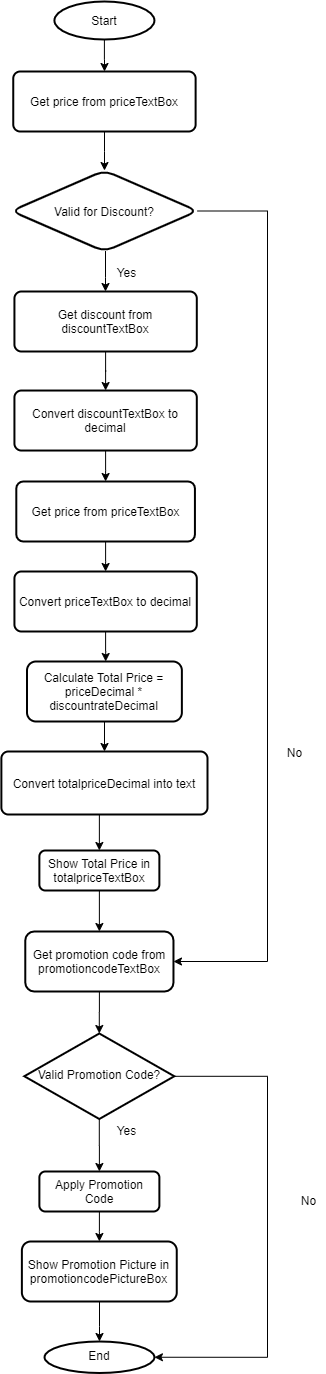

The diagram above was exported from draw.io. Its source (the exported page's mxGraphModel, read from the mxfile embedded in the PNG):
<mxGraphModel dx="1848" dy="1975" grid="1" gridSize="10" guides="1" tooltips="1" connect="1" arrows="1" fold="1" page="1" pageScale="1" pageWidth="827" pageHeight="1169" math="0" shadow="0">
  <root>
    <mxCell id="WIyWlLk6GJQsqaUBKTNV-0" />
    <mxCell id="WIyWlLk6GJQsqaUBKTNV-1" parent="WIyWlLk6GJQsqaUBKTNV-0" />
    <mxCell id="Y1Km-v3LKVkj0xqKJSCC-31" style="edgeStyle=orthogonalEdgeStyle;rounded=0;orthogonalLoop=1;jettySize=auto;html=1;entryX=0.5;entryY=0;entryDx=0;entryDy=0;" parent="WIyWlLk6GJQsqaUBKTNV-1" source="Y1Km-v3LKVkj0xqKJSCC-33" target="sHcZkwGJAuK99IJwoQq8-17" edge="1">
      <mxGeometry relative="1" as="geometry">
        <mxPoint x="-8.190000000000111" y="637" as="targetPoint" />
      </mxGeometry>
    </mxCell>
    <mxCell id="sHcZkwGJAuK99IJwoQq8-73" style="edgeStyle=orthogonalEdgeStyle;rounded=0;orthogonalLoop=1;jettySize=auto;html=1;entryX=1;entryY=0.5;entryDx=0;entryDy=0;" parent="WIyWlLk6GJQsqaUBKTNV-1" source="Y1Km-v3LKVkj0xqKJSCC-33" target="Y1Km-v3LKVkj0xqKJSCC-49" edge="1">
      <mxGeometry relative="1" as="geometry">
        <Array as="points">
          <mxPoint x="160" y="565" />
          <mxPoint x="160" y="846" />
        </Array>
      </mxGeometry>
    </mxCell>
    <mxCell id="Y1Km-v3LKVkj0xqKJSCC-33" value="Valid Promotion Code?" style="rhombus;whiteSpace=wrap;html=1;shadow=0;fontFamily=Helvetica;fontSize=12;align=center;strokeWidth=2;spacing=6;spacingTop=-4;" parent="WIyWlLk6GJQsqaUBKTNV-1" vertex="1">
      <mxGeometry x="-83.19" y="522" width="150" height="85.5" as="geometry" />
    </mxCell>
    <mxCell id="sHcZkwGJAuK99IJwoQq8-44" value="" style="edgeStyle=orthogonalEdgeStyle;rounded=0;orthogonalLoop=1;jettySize=auto;html=1;" parent="WIyWlLk6GJQsqaUBKTNV-1" source="Y1Km-v3LKVkj0xqKJSCC-37" target="Y1Km-v3LKVkj0xqKJSCC-33" edge="1">
      <mxGeometry relative="1" as="geometry" />
    </mxCell>
    <mxCell id="Y1Km-v3LKVkj0xqKJSCC-37" value="Get promotion code from promotioncodeTextBox" style="whiteSpace=wrap;html=1;rounded=1;shadow=0;strokeWidth=2;glass=0;" parent="WIyWlLk6GJQsqaUBKTNV-1" vertex="1">
      <mxGeometry x="-82.22" y="420" width="148.19" height="60" as="geometry" />
    </mxCell>
    <mxCell id="Y1Km-v3LKVkj0xqKJSCC-41" style="edgeStyle=orthogonalEdgeStyle;rounded=0;orthogonalLoop=1;jettySize=auto;html=1;entryX=1;entryY=0.5;entryDx=0;entryDy=0;exitX=1;exitY=0.5;exitDx=0;exitDy=0;" parent="WIyWlLk6GJQsqaUBKTNV-1" source="Y1Km-v3LKVkj0xqKJSCC-42" target="Y1Km-v3LKVkj0xqKJSCC-37" edge="1">
      <mxGeometry relative="1" as="geometry">
        <mxPoint x="137.31" y="445" as="targetPoint" />
        <Array as="points">
          <mxPoint x="160" y="-300" />
          <mxPoint x="160" y="450" />
        </Array>
        <mxPoint x="30" y="-370" as="sourcePoint" />
      </mxGeometry>
    </mxCell>
    <mxCell id="sHcZkwGJAuK99IJwoQq8-70" value="" style="edgeStyle=orthogonalEdgeStyle;rounded=0;orthogonalLoop=1;jettySize=auto;html=1;" parent="WIyWlLk6GJQsqaUBKTNV-1" source="Y1Km-v3LKVkj0xqKJSCC-42" target="sHcZkwGJAuK99IJwoQq8-59" edge="1">
      <mxGeometry relative="1" as="geometry">
        <Array as="points">
          <mxPoint x="-2" y="-234" />
          <mxPoint x="-2" y="-234" />
        </Array>
      </mxGeometry>
    </mxCell>
    <mxCell id="Y1Km-v3LKVkj0xqKJSCC-42" value="Valid for Discount?" style="rhombus;whiteSpace=wrap;html=1;rounded=1;shadow=0;strokeWidth=2;glass=0;" parent="WIyWlLk6GJQsqaUBKTNV-1" vertex="1">
      <mxGeometry x="-96.19" y="-341" width="186.25" height="81" as="geometry" />
    </mxCell>
    <mxCell id="Y1Km-v3LKVkj0xqKJSCC-46" value="Yes" style="text;html=1;resizable=0;autosize=1;align=center;verticalAlign=middle;points=[];fillColor=none;strokeColor=none;rounded=0;" parent="WIyWlLk6GJQsqaUBKTNV-1" vertex="1">
      <mxGeometry x="2.5599999999999987" y="607.5" width="33" height="22" as="geometry" />
    </mxCell>
    <mxCell id="Y1Km-v3LKVkj0xqKJSCC-47" value="No" style="text;html=1;resizable=0;autosize=1;align=center;verticalAlign=middle;points=[];fillColor=none;strokeColor=none;rounded=0;" parent="WIyWlLk6GJQsqaUBKTNV-1" vertex="1">
      <mxGeometry x="184.43" y="678" width="33" height="22" as="geometry" />
    </mxCell>
    <mxCell id="Y1Km-v3LKVkj0xqKJSCC-48" value="No" style="text;html=1;resizable=0;autosize=1;align=center;verticalAlign=middle;points=[];fillColor=none;strokeColor=none;rounded=0;" parent="WIyWlLk6GJQsqaUBKTNV-1" vertex="1">
      <mxGeometry x="170" y="230" width="33" height="22" as="geometry" />
    </mxCell>
    <mxCell id="Y1Km-v3LKVkj0xqKJSCC-49" value="End" style="ellipse;whiteSpace=wrap;html=1;shadow=0;strokeWidth=2;spacing=6;spacingTop=-4;" parent="WIyWlLk6GJQsqaUBKTNV-1" vertex="1">
      <mxGeometry x="-62.96000000000001" y="830" width="109.88" height="31.5" as="geometry" />
    </mxCell>
    <mxCell id="TWPjPUv9LSrLG-zgsEAr-4" value="" style="edgeStyle=orthogonalEdgeStyle;rounded=0;orthogonalLoop=1;jettySize=auto;html=1;" edge="1" parent="WIyWlLk6GJQsqaUBKTNV-1" source="Y1Km-v3LKVkj0xqKJSCC-50" target="TWPjPUv9LSrLG-zgsEAr-0">
      <mxGeometry relative="1" as="geometry" />
    </mxCell>
    <mxCell id="Y1Km-v3LKVkj0xqKJSCC-50" value="Start" style="strokeWidth=2;html=1;shape=mxgraph.flowchart.start_1;whiteSpace=wrap;" parent="WIyWlLk6GJQsqaUBKTNV-1" vertex="1">
      <mxGeometry x="-53.08" y="-510" width="100" height="38" as="geometry" />
    </mxCell>
    <mxCell id="sHcZkwGJAuK99IJwoQq8-19" value="" style="edgeStyle=orthogonalEdgeStyle;rounded=0;orthogonalLoop=1;jettySize=auto;html=1;" parent="WIyWlLk6GJQsqaUBKTNV-1" source="sHcZkwGJAuK99IJwoQq8-17" target="sHcZkwGJAuK99IJwoQq8-18" edge="1">
      <mxGeometry relative="1" as="geometry" />
    </mxCell>
    <mxCell id="sHcZkwGJAuK99IJwoQq8-17" value="Apply Promotion Code" style="whiteSpace=wrap;html=1;rounded=1;shadow=0;strokeWidth=2;glass=0;" parent="WIyWlLk6GJQsqaUBKTNV-1" vertex="1">
      <mxGeometry x="-68.12" y="660" width="120" height="40" as="geometry" />
    </mxCell>
    <mxCell id="sHcZkwGJAuK99IJwoQq8-22" value="" style="edgeStyle=orthogonalEdgeStyle;rounded=0;orthogonalLoop=1;jettySize=auto;html=1;" parent="WIyWlLk6GJQsqaUBKTNV-1" source="sHcZkwGJAuK99IJwoQq8-18" edge="1">
      <mxGeometry relative="1" as="geometry">
        <mxPoint x="-8" y="830" as="targetPoint" />
        <Array as="points">
          <mxPoint x="-8" y="815" />
        </Array>
      </mxGeometry>
    </mxCell>
    <mxCell id="sHcZkwGJAuK99IJwoQq8-18" value="Show Promotion Picture in promotioncodePictureBox" style="whiteSpace=wrap;html=1;rounded=1;shadow=0;strokeWidth=2;glass=0;" parent="WIyWlLk6GJQsqaUBKTNV-1" vertex="1">
      <mxGeometry x="-85.61999999999999" y="730" width="154.87" height="60" as="geometry" />
    </mxCell>
    <mxCell id="sHcZkwGJAuK99IJwoQq8-58" value="" style="edgeStyle=orthogonalEdgeStyle;rounded=0;orthogonalLoop=1;jettySize=auto;html=1;" parent="WIyWlLk6GJQsqaUBKTNV-1" source="sHcZkwGJAuK99IJwoQq8-29" target="sHcZkwGJAuK99IJwoQq8-32" edge="1">
      <mxGeometry relative="1" as="geometry" />
    </mxCell>
    <mxCell id="sHcZkwGJAuK99IJwoQq8-29" value="Calculate Total Price = priceDecimal * discountrateDecimal" style="whiteSpace=wrap;html=1;rounded=1;shadow=0;strokeWidth=2;glass=0;" parent="WIyWlLk6GJQsqaUBKTNV-1" vertex="1">
      <mxGeometry x="-80.5" y="150" width="154.87" height="60" as="geometry" />
    </mxCell>
    <mxCell id="sHcZkwGJAuK99IJwoQq8-34" style="edgeStyle=orthogonalEdgeStyle;rounded=0;orthogonalLoop=1;jettySize=auto;html=1;entryX=0.5;entryY=0;entryDx=0;entryDy=0;" parent="WIyWlLk6GJQsqaUBKTNV-1" source="sHcZkwGJAuK99IJwoQq8-30" target="Y1Km-v3LKVkj0xqKJSCC-37" edge="1">
      <mxGeometry relative="1" as="geometry" />
    </mxCell>
    <mxCell id="sHcZkwGJAuK99IJwoQq8-30" value="Show Total Price in totalpriceTextBox" style="rounded=1;whiteSpace=wrap;html=1;fontSize=12;glass=0;strokeWidth=2;shadow=0;" parent="WIyWlLk6GJQsqaUBKTNV-1" vertex="1">
      <mxGeometry x="-68.12999999999997" y="339" width="120" height="40" as="geometry" />
    </mxCell>
    <mxCell id="sHcZkwGJAuK99IJwoQq8-31" value="" style="edgeStyle=orthogonalEdgeStyle;rounded=0;orthogonalLoop=1;jettySize=auto;html=1;" parent="WIyWlLk6GJQsqaUBKTNV-1" target="sHcZkwGJAuK99IJwoQq8-30" edge="1">
      <mxGeometry relative="1" as="geometry">
        <mxPoint x="-8.129999999999995" y="295" as="sourcePoint" />
      </mxGeometry>
    </mxCell>
    <mxCell id="sHcZkwGJAuK99IJwoQq8-32" value="Convert totalpriceDecimal into text" style="rounded=1;whiteSpace=wrap;html=1;absoluteArcSize=1;arcSize=14;strokeWidth=2;" parent="WIyWlLk6GJQsqaUBKTNV-1" vertex="1">
      <mxGeometry x="-106.13000000000005" y="240" width="206.13" height="63" as="geometry" />
    </mxCell>
    <mxCell id="sHcZkwGJAuK99IJwoQq8-45" value="" style="edgeStyle=orthogonalEdgeStyle;rounded=0;orthogonalLoop=1;jettySize=auto;html=1;" parent="WIyWlLk6GJQsqaUBKTNV-1" source="sHcZkwGJAuK99IJwoQq8-46" target="sHcZkwGJAuK99IJwoQq8-47" edge="1">
      <mxGeometry relative="1" as="geometry" />
    </mxCell>
    <mxCell id="sHcZkwGJAuK99IJwoQq8-46" value="Get price from priceTextBox" style="rounded=1;whiteSpace=wrap;html=1;absoluteArcSize=1;arcSize=14;strokeWidth=2;" parent="WIyWlLk6GJQsqaUBKTNV-1" vertex="1">
      <mxGeometry x="-91.2" y="-30" width="178.63" height="60" as="geometry" />
    </mxCell>
    <mxCell id="sHcZkwGJAuK99IJwoQq8-56" value="" style="edgeStyle=orthogonalEdgeStyle;rounded=0;orthogonalLoop=1;jettySize=auto;html=1;" parent="WIyWlLk6GJQsqaUBKTNV-1" source="sHcZkwGJAuK99IJwoQq8-47" edge="1">
      <mxGeometry relative="1" as="geometry">
        <mxPoint x="-1.82" y="150" as="targetPoint" />
      </mxGeometry>
    </mxCell>
    <mxCell id="sHcZkwGJAuK99IJwoQq8-47" value="Convert priceTextBox to decimal" style="rounded=1;whiteSpace=wrap;html=1;absoluteArcSize=1;arcSize=14;strokeWidth=2;" parent="WIyWlLk6GJQsqaUBKTNV-1" vertex="1">
      <mxGeometry x="-93.07000000000001" y="60" width="182.37" height="60" as="geometry" />
    </mxCell>
    <mxCell id="sHcZkwGJAuK99IJwoQq8-62" value="" style="edgeStyle=orthogonalEdgeStyle;rounded=0;orthogonalLoop=1;jettySize=auto;html=1;" parent="WIyWlLk6GJQsqaUBKTNV-1" source="sHcZkwGJAuK99IJwoQq8-59" target="sHcZkwGJAuK99IJwoQq8-61" edge="1">
      <mxGeometry relative="1" as="geometry" />
    </mxCell>
    <mxCell id="sHcZkwGJAuK99IJwoQq8-59" value="Get discount from discountTextBox" style="rounded=1;whiteSpace=wrap;html=1;absoluteArcSize=1;arcSize=14;strokeWidth=2;" parent="WIyWlLk6GJQsqaUBKTNV-1" vertex="1">
      <mxGeometry x="-93.07000000000002" y="-220" width="182.37" height="60" as="geometry" />
    </mxCell>
    <mxCell id="Y1Km-v3LKVkj0xqKJSCC-43" value="Yes" style="text;html=1;resizable=0;autosize=1;align=center;verticalAlign=middle;points=[];fillColor=none;strokeColor=none;rounded=0;" parent="WIyWlLk6GJQsqaUBKTNV-1" vertex="1">
      <mxGeometry x="2.559999999999974" y="-250" width="33" height="22" as="geometry" />
    </mxCell>
    <mxCell id="sHcZkwGJAuK99IJwoQq8-64" value="" style="edgeStyle=orthogonalEdgeStyle;rounded=0;orthogonalLoop=1;jettySize=auto;html=1;" parent="WIyWlLk6GJQsqaUBKTNV-1" source="sHcZkwGJAuK99IJwoQq8-61" target="sHcZkwGJAuK99IJwoQq8-46" edge="1">
      <mxGeometry relative="1" as="geometry" />
    </mxCell>
    <mxCell id="sHcZkwGJAuK99IJwoQq8-61" value="Convert discountTextBox to decimal" style="rounded=1;whiteSpace=wrap;html=1;absoluteArcSize=1;arcSize=14;strokeWidth=2;" parent="WIyWlLk6GJQsqaUBKTNV-1" vertex="1">
      <mxGeometry x="-93.07000000000001" y="-120.97" width="182.37" height="60" as="geometry" />
    </mxCell>
    <mxCell id="TWPjPUv9LSrLG-zgsEAr-3" value="" style="edgeStyle=orthogonalEdgeStyle;rounded=0;orthogonalLoop=1;jettySize=auto;html=1;" edge="1" parent="WIyWlLk6GJQsqaUBKTNV-1" source="TWPjPUv9LSrLG-zgsEAr-0" target="Y1Km-v3LKVkj0xqKJSCC-42">
      <mxGeometry relative="1" as="geometry" />
    </mxCell>
    <mxCell id="TWPjPUv9LSrLG-zgsEAr-0" value="Get price from priceTextBox" style="rounded=1;whiteSpace=wrap;html=1;absoluteArcSize=1;arcSize=14;strokeWidth=2;" vertex="1" parent="WIyWlLk6GJQsqaUBKTNV-1">
      <mxGeometry x="-94.25000000000003" y="-440" width="182.37" height="60" as="geometry" />
    </mxCell>
  </root>
</mxGraphModel>